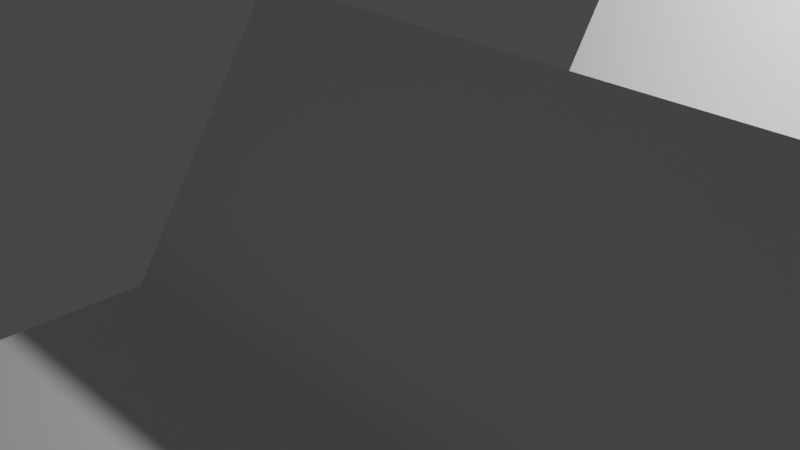 # Source: untitled.blend  (saved by Blender 2.80.75; exported with 4.5.12 LTS)
import bpy
from mathutils import Matrix  # noqa: F401  (used for matrix-valued properties, if any)

bpy.ops.wm.read_factory_settings(use_empty=True)
scene = bpy.context.scene
scene.name = 'Scene'

# ---- collections
col_collection = bpy.data.collections.new('Collection'); scene.collection.children.link(col_collection)

# ---- materials (node trees are filled in below, after node groups)
mat_material = bpy.data.materials.new('Material')
mat_material.alpha_threshold = 0.0
mat_material.use_transparent_shadow = False
mat_material.line_color = (0.0, 0.0, 0.0, 1.0)

# ---- material node trees
mat_material.use_nodes = True; mat_material.node_tree.nodes.clear()
_N = mat_material.node_tree.nodes; _L = mat_material.node_tree.links
n0 = _N.new('ShaderNodeOutputMaterial'); n0.name = 'Material Output'; n0.location = (300, 300)
n1 = _N.new('ShaderNodeBsdfPrincipled'); n1.name = 'Principled BSDF'; n1.location = (10, 300)
n1.distribution = 'GGX'
n1.subsurface_method = 'BURLEY'
n1.inputs[2].default_value = 0.4
n1.inputs[3].default_value = 1.45
n1.inputs[27].default_value = (0.0, 0.0, 0.0, 1.0)
n1.inputs[28].default_value = 1.0
_L.new(n1.outputs[0], n0.inputs[0])
n0.is_active_output = True

# ---- world
world_world = bpy.data.worlds.new('World'); scene.world = world_world
world_world.use_nodes = True; world_world.node_tree.nodes.clear()
_N = world_world.node_tree.nodes; _L = world_world.node_tree.links
n0 = _N.new('ShaderNodeOutputWorld'); n0.name = 'World Output'; n0.location = (300, 300)
n1 = _N.new('ShaderNodeBackground'); n1.name = 'Background'; n1.location = (10, 300)
n1.inputs[0].default_value = (0.05088, 0.05088, 0.05088, 1.0)
_L.new(n1.outputs[0], n0.inputs[0])
n0.is_active_output = True
world_world.color = (0.05088, 0.05088, 0.05088)
world_world.use_sun_shadow = False
world_world.sun_shadow_jitter_overblur = 0.0

# ---- cameras
cam_camera = bpy.data.cameras.new('Camera')
cam_camera.clip_end = 100.0
cam_camera.ortho_scale = 7.314

# ---- lights
light_light = bpy.data.lights.new('Light', 'POINT')
light_light.transmission_factor = 0.0
light_light.energy = 1000.0
light_light.shadow_soft_size = 0.1
light_light.shadow_maximum_resolution = 0.006
light_light.use_absolute_resolution = True

# ---- meshes
me_cube = bpy.data.meshes.new('Cube')
me_cube.from_pydata([(1.0, 1.0, 1.0), (1.0, 1.0, -1.0), (1.0, -1.0, 1.0), (1.0, -1.0, -1.0), (-1.0, 0.0, 0.0), (6.254, -1.0, 1.0), (6.254, 1.0, -1.0), (6.254, 1.0, 1.0), (6.254, -1.0, -1.0), (1.0, 6.0, 1.0), (1.489, -0.3142, -2.0), (6.254, 6.0, 1.0), (1.489, 0.3142, -2.0), (1.0, -6.0, 1.0), (5.765, 0.3142, -2.0), (6.254, -6.0, 1.0), (5.765, -0.3142, -2.0), (1.0, 3.5, 1.0), (6.254, 3.5, 1.0), (1.0, -3.5, 1.0), (6.254, -3.5, 1.0), (1.0, 2.25, 3.0), (6.254, 2.25, 3.0), (4.308, -1.0, -1.0), (4.308, -1.0, 1.0), (1.0, -2.25, 3.0), (6.254, -2.25, 3.0), (4.308, 1.0, -1.0), (4.308, 1.0, 1.0), (4.181, -0.3142, -2.0), (4.181, 0.3142, -2.0), (4.308, -6.0, 1.0), (4.308, 6.0, 1.0), (4.308, 3.5, 1.0), (4.308, -3.5, 1.0), (4.308, 2.25, 3.0), (4.308, -2.25, 3.0), (5.765, 0.0, -2.5), (4.181, 0.0, -2.069)], [], [(0, 4, 2), (3, 2, 4), (34, 19, 13, 31), (4, 1, 3), (28, 24, 5, 7), (4, 0, 1), (6, 7, 5, 8), (33, 18, 11, 32), (23, 3, 10, 29), (14, 16, 37), (7, 6, 11, 18), (1, 0, 17, 9), (27, 1, 9, 32), (6, 8, 16, 14), (23, 8, 15, 31), (2, 3, 13, 19), (8, 5, 20, 15), (27, 6, 14, 30), (3, 1, 12, 10), (28, 7, 22, 35), (20, 5, 26), (5, 24, 36, 26), (33, 17, 21, 35), (17, 0, 21), (7, 18, 22), (19, 34, 36, 25), (24, 2, 25, 36), (34, 20, 26, 36), (2, 19, 25), (18, 33, 35, 22), (0, 28, 35, 21), (1, 27, 30, 12), (3, 23, 31, 13), (6, 27, 32, 11), (10, 12, 30, 29), (8, 23, 29, 16), (17, 33, 32, 9), (0, 2, 24, 28), (20, 34, 31, 15), (30, 14, 37, 38), (29, 30, 38), (16, 29, 38, 37)])
_uv = me_cube.uv_layers.new(name='UVMap')
_uv.uv.foreach_set('vector', [0.375, 0.0, 0.625, 0.25, 0.375, 0.25, 0.375, 0.25, 0.625, 0.25, 0.375, 0.5, 0.375, 0.25, 0.375, 0.25, 0.375, 0.25, 0.375, 0.25, 0.375, 0.75, 0.625, 0.75, 0.625, 1.0, 0.375, 0.0, 0.375, 0.25, 0.375, 0.25, 0.375, 0.0, 0.875, 0.5, 0.875, 0.75, 0.625, 0.75, 0.125, 0.5, 0.375, 0.5, 0.375, 0.75, 0.125, 0.75, 0.375, 0.0, 0.375, 0.0, 0.375, 0.0, 0.375, 0.0, 0.625, 1.0, 0.625, 1.0, 0.625, 1.0, 0.625, 1.0, 0.125, 0.5, 0.125, 0.75, 0.125, 0.5, 0.375, 0.5, 0.125, 0.5, 0.375, 0.5, 0.375, 0.5, 0.625, 0.75, 0.875, 0.75, 0.75, 0.75, 0.625, 0.75, 0.625, 0.75, 0.625, 0.75, 0.625, 0.75, 0.625, 0.75, 0.125, 0.5, 0.125, 0.75, 0.125, 0.75, 0.125, 0.5, 0.625, 1.0, 0.625, 1.0, 0.625, 1.0, 0.625, 1.0, 0.625, 0.25, 0.375, 0.25, 0.625, 0.25, 0.625, 0.25, 0.125, 0.75, 0.375, 0.75, 0.25, 0.75, 0.125, 0.75, 0.625, 0.75, 0.625, 0.75, 0.625, 0.75, 0.625, 0.75, 0.625, 1.0, 0.625, 0.75, 0.625, 0.75, 0.625, 1.0, 0.375, 0.0, 0.375, 0.0, 0.375, 0.0, 0.375, 0.0, 0.25, 0.75, 0.375, 0.75, 0.25, 0.75, 0.375, 0.25, 0.375, 0.25, 0.375, 0.25, 0.375, 0.25, 0.375, 0.0, 0.375, 0.0, 0.375, 0.0, 0.375, 0.0, 0.75, 0.75, 0.875, 0.75, 0.75, 0.75, 0.375, 0.5, 0.375, 0.5, 0.375, 0.5, 0.375, 0.25, 0.375, 0.25, 0.375, 0.25, 0.375, 0.25, 0.375, 0.25, 0.375, 0.25, 0.375, 0.25, 0.375, 0.25, 0.375, 0.25, 0.375, 0.25, 0.375, 0.25, 0.375, 0.25, 0.625, 0.25, 0.625, 0.25, 0.625, 0.25, 0.375, 0.0, 0.375, 0.0, 0.375, 0.0, 0.375, 0.0, 0.375, 0.0, 0.375, 0.0, 0.375, 0.0, 0.375, 0.0, 0.625, 0.75, 0.625, 0.75, 0.625, 0.75, 0.625, 0.75, 0.625, 1.0, 0.625, 1.0, 0.625, 1.0, 0.625, 1.0, 0.625, 0.75, 0.625, 0.75, 0.625, 0.75, 0.625, 0.75, 0.625, 1.0, 0.625, 0.75, 0.625, 0.75, 0.625, 1.0, 0.625, 1.0, 0.625, 1.0, 0.625, 1.0, 0.625, 1.0, 0.375, 0.0, 0.375, 0.0, 0.375, 0.0, 0.375, 0.0, 0.375, 0.0, 0.375, 0.25, 0.375, 0.25, 0.375, 0.0, 0.375, 0.25, 0.375, 0.25, 0.375, 0.25, 0.375, 0.25, 0.625, 0.75, 0.625, 0.75, 0.625, 0.75, 0.625, 0.75, 0.625, 1.0, 0.625, 0.75, 0.625, 1.0, 0.625, 1.0, 0.625, 1.0, 0.625, 1.0, 0.625, 1.0])
me_cube.materials.append(mat_material)
me_cube.use_remesh_preserve_volume = False
me_cube.use_remesh_preserve_attributes = False
me_cube.use_mirror_vertex_groups = False
me_cube.update()

# ---- objects
ob_cube = bpy.data.objects.new('Cube', me_cube)
ob_light = bpy.data.objects.new('Light', light_light)
ob_camera = bpy.data.objects.new('Camera', cam_camera)

# ---- transforms, parenting, visibility, modifiers, constraints
ob_cube.location = (0.0, 0.0, 0.0)
ob_cube.lock_rotations_4d = False
ob_cube.empty_display_type = 'ARROWS'
ob_cube.lineart.crease_threshold = 0.0
ob_light.location = (4.076, 1.005, 5.904)
ob_light.rotation_euler = (0.6503, 0.05522, 1.866)
ob_light.lock_rotations_4d = False
ob_light.empty_display_type = 'ARROWS'
ob_light.color = (0.0, 0.0, 0.0, 0.0)
ob_light.lineart.crease_threshold = 0.0
ob_camera.location = (7.359, -6.926, 4.958)
ob_camera.rotation_euler = (1.109, 0.0, 0.8149)
ob_camera.lock_rotations_4d = False
ob_camera.empty_display_type = 'ARROWS'
ob_camera.color = (0.0, 0.0, 0.0, 0.0)
ob_camera.display_type = 'WIRE'
ob_camera.lineart.crease_threshold = 0.0

# ---- collection membership
col_collection.objects.link(ob_cube)
col_collection.objects.link(ob_light)
col_collection.objects.link(ob_camera)

# ---- scene / render settings (as saved in the file)
scene.camera = ob_camera
scene.frame_start = 1; scene.frame_end = 250; scene.frame_set(1)
scene.render.engine = 'BLENDER_EEVEE_NEXT'
scene.cycles.use_denoising = False
scene.cycles.samples = 128
scene.cycles.sampling_pattern = 'TABULATED_SOBOL'
scene.cycles.use_adaptive_sampling = False
scene.cycles.use_light_tree = False
scene.view_settings.view_transform = 'Filmic'
bpy.context.view_layer.update()
